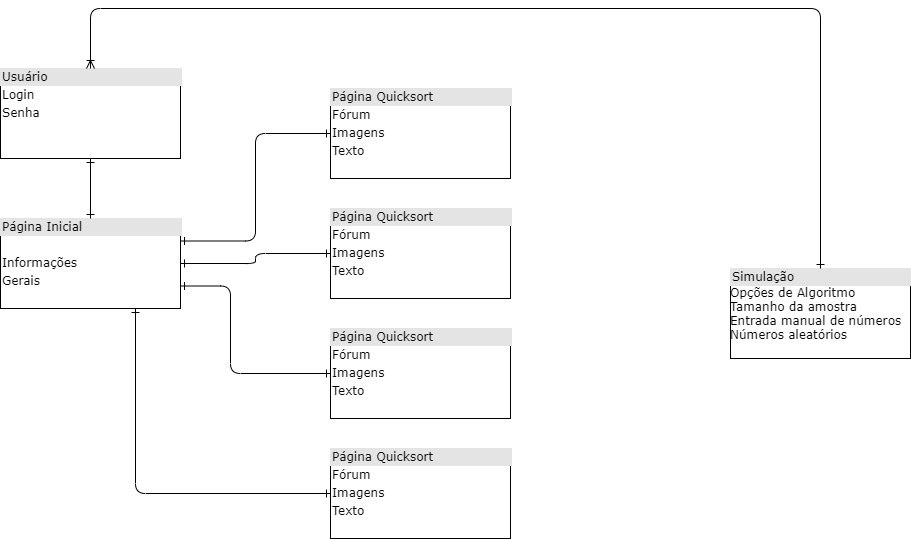

The diagram above was exported from draw.io. Its source (the exported page's mxGraphModel, read from the mxfile embedded in the PNG):
<mxGraphModel dx="1038" dy="568" grid="1" gridSize="10" guides="1" tooltips="1" connect="1" arrows="1" fold="1" page="1" pageScale="1" pageWidth="1100" pageHeight="850" background="#ffffff" math="0" shadow="0">
  <root>
    <mxCell id="0" />
    <mxCell id="1" parent="0" />
    <mxCell id="2ed32ef02a7f4228-1" value="&lt;div style=&quot;box-sizing: border-box ; width: 100% ; background: #e4e4e4 ; padding: 2px&quot;&gt;Usuário&lt;/div&gt;&lt;table style=&quot;width: 100% ; font-size: 1em&quot; cellpadding=&quot;2&quot; cellspacing=&quot;0&quot;&gt;&lt;tbody&gt;&lt;tr&gt;&lt;td&gt;Login&lt;/td&gt;&lt;td&gt;&lt;br&gt;&lt;/td&gt;&lt;/tr&gt;&lt;tr&gt;&lt;td&gt;Senha&lt;/td&gt;&lt;td&gt;&lt;br&gt;&lt;/td&gt;&lt;/tr&gt;&lt;tr&gt;&lt;td&gt;&lt;/td&gt;&lt;td&gt;&lt;br&gt;&lt;/td&gt;&lt;/tr&gt;&lt;/tbody&gt;&lt;/table&gt;" style="verticalAlign=top;align=left;overflow=fill;html=1;rounded=0;shadow=0;comic=0;labelBackgroundColor=none;strokeWidth=1;fontFamily=Verdana;fontSize=12" parent="1" vertex="1">
      <mxGeometry x="110" y="100" width="180" height="90" as="geometry" />
    </mxCell>
    <mxCell id="2ed32ef02a7f4228-5" value="&lt;div style=&quot;box-sizing: border-box ; width: 100% ; background: #e4e4e4 ; padding: 2px&quot;&gt;Página Inicial&lt;/div&gt;&lt;table style=&quot;width: 100% ; font-size: 1em&quot; cellpadding=&quot;2&quot; cellspacing=&quot;0&quot;&gt;&lt;tbody&gt;&lt;tr&gt;&lt;td&gt;&lt;br&gt;&lt;/td&gt;&lt;td&gt;&lt;br&gt;&lt;/td&gt;&lt;/tr&gt;&lt;tr&gt;&lt;td&gt;Informações&lt;/td&gt;&lt;td&gt;&lt;br&gt;&lt;/td&gt;&lt;/tr&gt;&lt;tr&gt;&lt;td&gt;Gerais&lt;/td&gt;&lt;td&gt;&lt;br&gt;&lt;/td&gt;&lt;/tr&gt;&lt;/tbody&gt;&lt;/table&gt;" style="verticalAlign=top;align=left;overflow=fill;html=1;rounded=0;shadow=0;comic=0;labelBackgroundColor=none;strokeWidth=1;fontFamily=Verdana;fontSize=12" parent="1" vertex="1">
      <mxGeometry x="110" y="250" width="180" height="90" as="geometry" />
    </mxCell>
    <mxCell id="2ed32ef02a7f4228-13" value="" style="edgeStyle=orthogonalEdgeStyle;html=1;endArrow=ERone;startArrow=ERone;labelBackgroundColor=none;fontFamily=Verdana;fontSize=12;align=left;exitX=0.5;exitY=1;entryX=0.5;entryY=0;startFill=0;endFill=0;" parent="1" source="2ed32ef02a7f4228-1" target="2ed32ef02a7f4228-5" edge="1">
      <mxGeometry width="100" height="100" relative="1" as="geometry">
        <mxPoint x="350" y="370" as="sourcePoint" />
        <mxPoint x="450" y="270" as="targetPoint" />
      </mxGeometry>
    </mxCell>
    <mxCell id="Hmfu0BO4-6m8DUiAsl_2-7" value="" style="edgeStyle=orthogonalEdgeStyle;html=1;endArrow=ERone;startArrow=ERone;labelBackgroundColor=none;fontFamily=Verdana;fontSize=12;align=left;exitX=1;exitY=0.25;entryX=0;entryY=0.5;startFill=0;endFill=0;exitDx=0;exitDy=0;entryDx=0;entryDy=0;" edge="1" parent="1" source="2ed32ef02a7f4228-5" target="Hmfu0BO4-6m8DUiAsl_2-11">
      <mxGeometry width="100" height="100" relative="1" as="geometry">
        <mxPoint x="210" y="200" as="sourcePoint" />
        <mxPoint x="410" y="185" as="targetPoint" />
      </mxGeometry>
    </mxCell>
    <mxCell id="Hmfu0BO4-6m8DUiAsl_2-8" value="" style="edgeStyle=orthogonalEdgeStyle;html=1;endArrow=ERone;startArrow=ERone;labelBackgroundColor=none;fontFamily=Verdana;fontSize=12;align=left;entryX=1;entryY=0.5;startFill=0;endFill=0;entryDx=0;entryDy=0;exitX=0;exitY=0.5;exitDx=0;exitDy=0;" edge="1" parent="1" source="Hmfu0BO4-6m8DUiAsl_2-12" target="2ed32ef02a7f4228-5">
      <mxGeometry width="100" height="100" relative="1" as="geometry">
        <mxPoint x="410" y="335" as="sourcePoint" />
        <mxPoint x="220" y="270" as="targetPoint" />
      </mxGeometry>
    </mxCell>
    <mxCell id="Hmfu0BO4-6m8DUiAsl_2-9" value="" style="edgeStyle=orthogonalEdgeStyle;html=1;endArrow=ERone;startArrow=ERone;labelBackgroundColor=none;fontFamily=Verdana;fontSize=12;align=left;entryX=1;entryY=0.75;startFill=0;endFill=0;entryDx=0;entryDy=0;exitX=0;exitY=0.5;exitDx=0;exitDy=0;" edge="1" parent="1" source="Hmfu0BO4-6m8DUiAsl_2-13" target="2ed32ef02a7f4228-5">
      <mxGeometry width="100" height="100" relative="1" as="geometry">
        <mxPoint x="410" y="465" as="sourcePoint" />
        <mxPoint x="230" y="280" as="targetPoint" />
        <Array as="points">
          <mxPoint x="340" y="405" />
          <mxPoint x="340" y="318" />
        </Array>
      </mxGeometry>
    </mxCell>
    <mxCell id="Hmfu0BO4-6m8DUiAsl_2-11" value="&lt;div style=&quot;box-sizing: border-box ; width: 100% ; background: #e4e4e4 ; padding: 2px&quot;&gt;Página Quicksort&lt;/div&gt;&lt;table style=&quot;width: 100% ; font-size: 1em&quot; cellpadding=&quot;2&quot; cellspacing=&quot;0&quot;&gt;&lt;tbody&gt;&lt;tr&gt;&lt;td&gt;Fórum&lt;/td&gt;&lt;td&gt;&lt;br&gt;&lt;/td&gt;&lt;/tr&gt;&lt;tr&gt;&lt;td&gt;Imagens&lt;/td&gt;&lt;td&gt;&lt;br&gt;&lt;/td&gt;&lt;/tr&gt;&lt;tr&gt;&lt;td&gt;Texto&lt;/td&gt;&lt;td&gt;&lt;br&gt;&lt;/td&gt;&lt;/tr&gt;&lt;/tbody&gt;&lt;/table&gt;" style="verticalAlign=top;align=left;overflow=fill;html=1;rounded=0;shadow=0;comic=0;labelBackgroundColor=none;strokeWidth=1;fontFamily=Verdana;fontSize=12" vertex="1" parent="1">
      <mxGeometry x="440" y="120" width="180" height="90" as="geometry" />
    </mxCell>
    <mxCell id="Hmfu0BO4-6m8DUiAsl_2-12" value="&lt;div style=&quot;box-sizing: border-box ; width: 100% ; background: #e4e4e4 ; padding: 2px&quot;&gt;Página Quicksort&lt;/div&gt;&lt;table style=&quot;width: 100% ; font-size: 1em&quot; cellpadding=&quot;2&quot; cellspacing=&quot;0&quot;&gt;&lt;tbody&gt;&lt;tr&gt;&lt;td&gt;Fórum&lt;/td&gt;&lt;td&gt;&lt;br&gt;&lt;/td&gt;&lt;/tr&gt;&lt;tr&gt;&lt;td&gt;Imagens&lt;/td&gt;&lt;td&gt;&lt;br&gt;&lt;/td&gt;&lt;/tr&gt;&lt;tr&gt;&lt;td&gt;Texto&lt;/td&gt;&lt;td&gt;&lt;br&gt;&lt;/td&gt;&lt;/tr&gt;&lt;/tbody&gt;&lt;/table&gt;" style="verticalAlign=top;align=left;overflow=fill;html=1;rounded=0;shadow=0;comic=0;labelBackgroundColor=none;strokeWidth=1;fontFamily=Verdana;fontSize=12" vertex="1" parent="1">
      <mxGeometry x="440" y="240" width="180" height="90" as="geometry" />
    </mxCell>
    <mxCell id="Hmfu0BO4-6m8DUiAsl_2-13" value="&lt;div style=&quot;box-sizing: border-box ; width: 100% ; background: #e4e4e4 ; padding: 2px&quot;&gt;Página Quicksort&lt;/div&gt;&lt;table style=&quot;width: 100% ; font-size: 1em&quot; cellpadding=&quot;2&quot; cellspacing=&quot;0&quot;&gt;&lt;tbody&gt;&lt;tr&gt;&lt;td&gt;Fórum&lt;/td&gt;&lt;td&gt;&lt;br&gt;&lt;/td&gt;&lt;/tr&gt;&lt;tr&gt;&lt;td&gt;Imagens&lt;/td&gt;&lt;td&gt;&lt;br&gt;&lt;/td&gt;&lt;/tr&gt;&lt;tr&gt;&lt;td&gt;Texto&lt;/td&gt;&lt;td&gt;&lt;br&gt;&lt;/td&gt;&lt;/tr&gt;&lt;/tbody&gt;&lt;/table&gt;" style="verticalAlign=top;align=left;overflow=fill;html=1;rounded=0;shadow=0;comic=0;labelBackgroundColor=none;strokeWidth=1;fontFamily=Verdana;fontSize=12" vertex="1" parent="1">
      <mxGeometry x="440" y="360" width="180" height="90" as="geometry" />
    </mxCell>
    <mxCell id="Hmfu0BO4-6m8DUiAsl_2-14" value="&lt;div style=&quot;box-sizing: border-box ; width: 100% ; background: #e4e4e4 ; padding: 2px&quot;&gt;Página Quicksort&lt;/div&gt;&lt;table style=&quot;width: 100% ; font-size: 1em&quot; cellpadding=&quot;2&quot; cellspacing=&quot;0&quot;&gt;&lt;tbody&gt;&lt;tr&gt;&lt;td&gt;Fórum&lt;/td&gt;&lt;td&gt;&lt;br&gt;&lt;/td&gt;&lt;/tr&gt;&lt;tr&gt;&lt;td&gt;Imagens&lt;/td&gt;&lt;td&gt;&lt;br&gt;&lt;/td&gt;&lt;/tr&gt;&lt;tr&gt;&lt;td&gt;Texto&lt;/td&gt;&lt;td&gt;&lt;br&gt;&lt;/td&gt;&lt;/tr&gt;&lt;/tbody&gt;&lt;/table&gt;" style="verticalAlign=top;align=left;overflow=fill;html=1;rounded=0;shadow=0;comic=0;labelBackgroundColor=none;strokeWidth=1;fontFamily=Verdana;fontSize=12" vertex="1" parent="1">
      <mxGeometry x="440" y="480" width="180" height="90" as="geometry" />
    </mxCell>
    <mxCell id="Hmfu0BO4-6m8DUiAsl_2-15" value="" style="edgeStyle=orthogonalEdgeStyle;html=1;endArrow=ERone;startArrow=ERone;labelBackgroundColor=none;fontFamily=Verdana;fontSize=12;align=left;entryX=0.75;entryY=1;startFill=0;endFill=0;entryDx=0;entryDy=0;exitX=0;exitY=0.5;exitDx=0;exitDy=0;" edge="1" parent="1" source="Hmfu0BO4-6m8DUiAsl_2-14" target="2ed32ef02a7f4228-5">
      <mxGeometry width="100" height="100" relative="1" as="geometry">
        <mxPoint x="430" y="468.5" as="sourcePoint" />
        <mxPoint x="280" y="381" as="targetPoint" />
        <Array as="points">
          <mxPoint x="245" y="525" />
        </Array>
      </mxGeometry>
    </mxCell>
    <mxCell id="Hmfu0BO4-6m8DUiAsl_2-17" value="&lt;div style=&quot;box-sizing: border-box ; width: 100% ; background: #e4e4e4 ; padding: 2px&quot;&gt;Simulação&lt;/div&gt;Opções de Algoritmo&lt;br&gt;Tamanho da amostra&lt;br&gt;Entrada manual de números&lt;br&gt;Números aleatórios&lt;br&gt;&lt;table style=&quot;width: 100% ; font-size: 1em&quot; cellpadding=&quot;2&quot; cellspacing=&quot;0&quot;&gt;&lt;tbody&gt;&lt;tr&gt;&lt;td&gt;&lt;br&gt;&lt;/td&gt;&lt;td&gt;&lt;/td&gt;&lt;/tr&gt;&lt;/tbody&gt;&lt;/table&gt;" style="verticalAlign=top;align=left;overflow=fill;html=1;rounded=0;shadow=0;comic=0;labelBackgroundColor=none;strokeWidth=1;fontFamily=Verdana;fontSize=12" vertex="1" parent="1">
      <mxGeometry x="840" y="300" width="180" height="90" as="geometry" />
    </mxCell>
    <mxCell id="Hmfu0BO4-6m8DUiAsl_2-18" value="" style="edgeStyle=orthogonalEdgeStyle;html=1;endArrow=ERoneToMany;startArrow=ERone;labelBackgroundColor=none;fontFamily=Verdana;fontSize=12;align=left;startFill=0;endFill=0;exitX=0.5;exitY=0;exitDx=0;exitDy=0;entryX=0.5;entryY=0;entryDx=0;entryDy=0;" edge="1" parent="1" source="Hmfu0BO4-6m8DUiAsl_2-17" target="2ed32ef02a7f4228-1">
      <mxGeometry width="100" height="100" relative="1" as="geometry">
        <mxPoint x="450" y="295" as="sourcePoint" />
        <mxPoint x="640" y="165" as="targetPoint" />
        <Array as="points">
          <mxPoint x="930" y="40" />
          <mxPoint x="200" y="40" />
        </Array>
      </mxGeometry>
    </mxCell>
  </root>
</mxGraphModel>